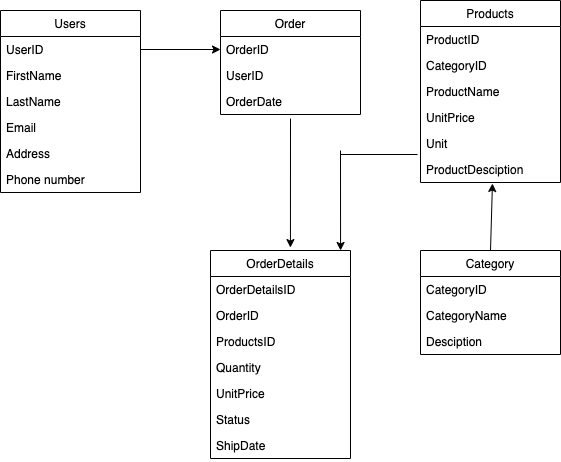

The diagram above was exported from draw.io. Its source (the exported page's mxGraphModel, read from the mxfile embedded in the PNG):
<mxGraphModel dx="938" dy="597" grid="1" gridSize="10" guides="1" tooltips="1" connect="1" arrows="1" fold="1" page="1" pageScale="1" pageWidth="850" pageHeight="1100" math="0" shadow="0">
  <root>
    <mxCell id="0" />
    <mxCell id="1" parent="0" />
    <mxCell id="azAsBJVCSsJooMI3CUjM-1" value="Users" style="swimlane;fontStyle=0;childLayout=stackLayout;horizontal=1;startSize=26;horizontalStack=0;resizeParent=1;resizeParentMax=0;resizeLast=0;collapsible=1;marginBottom=0;" vertex="1" parent="1">
      <mxGeometry x="100" y="40" width="140" height="182" as="geometry">
        <mxRectangle x="330" y="70" width="60" height="26" as="alternateBounds" />
      </mxGeometry>
    </mxCell>
    <mxCell id="azAsBJVCSsJooMI3CUjM-2" value="UserID" style="text;strokeColor=none;fillColor=none;align=left;verticalAlign=top;spacingLeft=4;spacingRight=4;overflow=hidden;rotatable=0;points=[[0,0.5],[1,0.5]];portConstraint=eastwest;" vertex="1" parent="azAsBJVCSsJooMI3CUjM-1">
      <mxGeometry y="26" width="140" height="26" as="geometry" />
    </mxCell>
    <mxCell id="azAsBJVCSsJooMI3CUjM-3" value="FirstName" style="text;strokeColor=none;fillColor=none;align=left;verticalAlign=top;spacingLeft=4;spacingRight=4;overflow=hidden;rotatable=0;points=[[0,0.5],[1,0.5]];portConstraint=eastwest;" vertex="1" parent="azAsBJVCSsJooMI3CUjM-1">
      <mxGeometry y="52" width="140" height="26" as="geometry" />
    </mxCell>
    <mxCell id="azAsBJVCSsJooMI3CUjM-4" value="LastName" style="text;strokeColor=none;fillColor=none;align=left;verticalAlign=top;spacingLeft=4;spacingRight=4;overflow=hidden;rotatable=0;points=[[0,0.5],[1,0.5]];portConstraint=eastwest;" vertex="1" parent="azAsBJVCSsJooMI3CUjM-1">
      <mxGeometry y="78" width="140" height="26" as="geometry" />
    </mxCell>
    <mxCell id="azAsBJVCSsJooMI3CUjM-5" value="Email" style="text;strokeColor=none;fillColor=none;align=left;verticalAlign=top;spacingLeft=4;spacingRight=4;overflow=hidden;rotatable=0;points=[[0,0.5],[1,0.5]];portConstraint=eastwest;" vertex="1" parent="azAsBJVCSsJooMI3CUjM-1">
      <mxGeometry y="104" width="140" height="26" as="geometry" />
    </mxCell>
    <mxCell id="azAsBJVCSsJooMI3CUjM-6" value="Address" style="text;strokeColor=none;fillColor=none;align=left;verticalAlign=top;spacingLeft=4;spacingRight=4;overflow=hidden;rotatable=0;points=[[0,0.5],[1,0.5]];portConstraint=eastwest;" vertex="1" parent="azAsBJVCSsJooMI3CUjM-1">
      <mxGeometry y="130" width="140" height="26" as="geometry" />
    </mxCell>
    <mxCell id="azAsBJVCSsJooMI3CUjM-7" value="Phone number" style="text;strokeColor=none;fillColor=none;align=left;verticalAlign=top;spacingLeft=4;spacingRight=4;overflow=hidden;rotatable=0;points=[[0,0.5],[1,0.5]];portConstraint=eastwest;" vertex="1" parent="azAsBJVCSsJooMI3CUjM-1">
      <mxGeometry y="156" width="140" height="26" as="geometry" />
    </mxCell>
    <mxCell id="azAsBJVCSsJooMI3CUjM-8" value="Order" style="swimlane;fontStyle=0;childLayout=stackLayout;horizontal=1;startSize=26;horizontalStack=0;resizeParent=1;resizeParentMax=0;resizeLast=0;collapsible=1;marginBottom=0;" vertex="1" parent="1">
      <mxGeometry x="320" y="40" width="140" height="104" as="geometry" />
    </mxCell>
    <mxCell id="azAsBJVCSsJooMI3CUjM-9" value="OrderID" style="text;strokeColor=none;fillColor=none;align=left;verticalAlign=top;spacingLeft=4;spacingRight=4;overflow=hidden;rotatable=0;points=[[0,0.5],[1,0.5]];portConstraint=eastwest;" vertex="1" parent="azAsBJVCSsJooMI3CUjM-8">
      <mxGeometry y="26" width="140" height="26" as="geometry" />
    </mxCell>
    <mxCell id="azAsBJVCSsJooMI3CUjM-10" value="UserID" style="text;strokeColor=none;fillColor=none;align=left;verticalAlign=top;spacingLeft=4;spacingRight=4;overflow=hidden;rotatable=0;points=[[0,0.5],[1,0.5]];portConstraint=eastwest;" vertex="1" parent="azAsBJVCSsJooMI3CUjM-8">
      <mxGeometry y="52" width="140" height="26" as="geometry" />
    </mxCell>
    <mxCell id="azAsBJVCSsJooMI3CUjM-11" value="OrderDate" style="text;strokeColor=none;fillColor=none;align=left;verticalAlign=top;spacingLeft=4;spacingRight=4;overflow=hidden;rotatable=0;points=[[0,0.5],[1,0.5]];portConstraint=eastwest;" vertex="1" parent="azAsBJVCSsJooMI3CUjM-8">
      <mxGeometry y="78" width="140" height="26" as="geometry" />
    </mxCell>
    <mxCell id="azAsBJVCSsJooMI3CUjM-12" value="Products" style="swimlane;fontStyle=0;childLayout=stackLayout;horizontal=1;startSize=26;horizontalStack=0;resizeParent=1;resizeParentMax=0;resizeLast=0;collapsible=1;marginBottom=0;" vertex="1" parent="1">
      <mxGeometry x="520" y="30" width="140" height="182" as="geometry" />
    </mxCell>
    <mxCell id="azAsBJVCSsJooMI3CUjM-13" value="ProductID" style="text;strokeColor=none;fillColor=none;align=left;verticalAlign=top;spacingLeft=4;spacingRight=4;overflow=hidden;rotatable=0;points=[[0,0.5],[1,0.5]];portConstraint=eastwest;" vertex="1" parent="azAsBJVCSsJooMI3CUjM-12">
      <mxGeometry y="26" width="140" height="26" as="geometry" />
    </mxCell>
    <mxCell id="azAsBJVCSsJooMI3CUjM-14" value="CategoryID" style="text;strokeColor=none;fillColor=none;align=left;verticalAlign=top;spacingLeft=4;spacingRight=4;overflow=hidden;rotatable=0;points=[[0,0.5],[1,0.5]];portConstraint=eastwest;" vertex="1" parent="azAsBJVCSsJooMI3CUjM-12">
      <mxGeometry y="52" width="140" height="26" as="geometry" />
    </mxCell>
    <mxCell id="azAsBJVCSsJooMI3CUjM-15" value="ProductName" style="text;strokeColor=none;fillColor=none;align=left;verticalAlign=top;spacingLeft=4;spacingRight=4;overflow=hidden;rotatable=0;points=[[0,0.5],[1,0.5]];portConstraint=eastwest;" vertex="1" parent="azAsBJVCSsJooMI3CUjM-12">
      <mxGeometry y="78" width="140" height="26" as="geometry" />
    </mxCell>
    <mxCell id="azAsBJVCSsJooMI3CUjM-16" value="UnitPrice" style="text;strokeColor=none;fillColor=none;align=left;verticalAlign=top;spacingLeft=4;spacingRight=4;overflow=hidden;rotatable=0;points=[[0,0.5],[1,0.5]];portConstraint=eastwest;" vertex="1" parent="azAsBJVCSsJooMI3CUjM-12">
      <mxGeometry y="104" width="140" height="26" as="geometry" />
    </mxCell>
    <mxCell id="azAsBJVCSsJooMI3CUjM-17" value="Unit" style="text;strokeColor=none;fillColor=none;align=left;verticalAlign=top;spacingLeft=4;spacingRight=4;overflow=hidden;rotatable=0;points=[[0,0.5],[1,0.5]];portConstraint=eastwest;" vertex="1" parent="azAsBJVCSsJooMI3CUjM-12">
      <mxGeometry y="130" width="140" height="26" as="geometry" />
    </mxCell>
    <mxCell id="azAsBJVCSsJooMI3CUjM-18" value="ProductDesciption&#10;" style="text;strokeColor=none;fillColor=none;align=left;verticalAlign=top;spacingLeft=4;spacingRight=4;overflow=hidden;rotatable=0;points=[[0,0.5],[1,0.5]];portConstraint=eastwest;" vertex="1" parent="azAsBJVCSsJooMI3CUjM-12">
      <mxGeometry y="156" width="140" height="26" as="geometry" />
    </mxCell>
    <mxCell id="azAsBJVCSsJooMI3CUjM-19" value="Category" style="swimlane;fontStyle=0;childLayout=stackLayout;horizontal=1;startSize=26;horizontalStack=0;resizeParent=1;resizeParentMax=0;resizeLast=0;collapsible=1;marginBottom=0;" vertex="1" parent="1">
      <mxGeometry x="520" y="280" width="140" height="104" as="geometry" />
    </mxCell>
    <mxCell id="azAsBJVCSsJooMI3CUjM-20" value="CategoryID" style="text;strokeColor=none;fillColor=none;align=left;verticalAlign=top;spacingLeft=4;spacingRight=4;overflow=hidden;rotatable=0;points=[[0,0.5],[1,0.5]];portConstraint=eastwest;" vertex="1" parent="azAsBJVCSsJooMI3CUjM-19">
      <mxGeometry y="26" width="140" height="26" as="geometry" />
    </mxCell>
    <mxCell id="azAsBJVCSsJooMI3CUjM-21" value="CategoryName" style="text;strokeColor=none;fillColor=none;align=left;verticalAlign=top;spacingLeft=4;spacingRight=4;overflow=hidden;rotatable=0;points=[[0,0.5],[1,0.5]];portConstraint=eastwest;" vertex="1" parent="azAsBJVCSsJooMI3CUjM-19">
      <mxGeometry y="52" width="140" height="26" as="geometry" />
    </mxCell>
    <mxCell id="azAsBJVCSsJooMI3CUjM-22" value="Desciption" style="text;strokeColor=none;fillColor=none;align=left;verticalAlign=top;spacingLeft=4;spacingRight=4;overflow=hidden;rotatable=0;points=[[0,0.5],[1,0.5]];portConstraint=eastwest;" vertex="1" parent="azAsBJVCSsJooMI3CUjM-19">
      <mxGeometry y="78" width="140" height="26" as="geometry" />
    </mxCell>
    <mxCell id="azAsBJVCSsJooMI3CUjM-23" value="OrderDetails" style="swimlane;fontStyle=0;childLayout=stackLayout;horizontal=1;startSize=26;horizontalStack=0;resizeParent=1;resizeParentMax=0;resizeLast=0;collapsible=1;marginBottom=0;" vertex="1" parent="1">
      <mxGeometry x="310" y="280" width="140" height="208" as="geometry" />
    </mxCell>
    <mxCell id="azAsBJVCSsJooMI3CUjM-24" value="OrderDetailsID" style="text;strokeColor=none;fillColor=none;align=left;verticalAlign=top;spacingLeft=4;spacingRight=4;overflow=hidden;rotatable=0;points=[[0,0.5],[1,0.5]];portConstraint=eastwest;" vertex="1" parent="azAsBJVCSsJooMI3CUjM-23">
      <mxGeometry y="26" width="140" height="26" as="geometry" />
    </mxCell>
    <mxCell id="azAsBJVCSsJooMI3CUjM-25" value="OrderID" style="text;strokeColor=none;fillColor=none;align=left;verticalAlign=top;spacingLeft=4;spacingRight=4;overflow=hidden;rotatable=0;points=[[0,0.5],[1,0.5]];portConstraint=eastwest;" vertex="1" parent="azAsBJVCSsJooMI3CUjM-23">
      <mxGeometry y="52" width="140" height="26" as="geometry" />
    </mxCell>
    <mxCell id="azAsBJVCSsJooMI3CUjM-26" value="ProductsID" style="text;strokeColor=none;fillColor=none;align=left;verticalAlign=top;spacingLeft=4;spacingRight=4;overflow=hidden;rotatable=0;points=[[0,0.5],[1,0.5]];portConstraint=eastwest;" vertex="1" parent="azAsBJVCSsJooMI3CUjM-23">
      <mxGeometry y="78" width="140" height="26" as="geometry" />
    </mxCell>
    <mxCell id="azAsBJVCSsJooMI3CUjM-27" value="Quantity" style="text;strokeColor=none;fillColor=none;align=left;verticalAlign=top;spacingLeft=4;spacingRight=4;overflow=hidden;rotatable=0;points=[[0,0.5],[1,0.5]];portConstraint=eastwest;" vertex="1" parent="azAsBJVCSsJooMI3CUjM-23">
      <mxGeometry y="104" width="140" height="26" as="geometry" />
    </mxCell>
    <mxCell id="azAsBJVCSsJooMI3CUjM-28" value="UnitPrice" style="text;strokeColor=none;fillColor=none;align=left;verticalAlign=top;spacingLeft=4;spacingRight=4;overflow=hidden;rotatable=0;points=[[0,0.5],[1,0.5]];portConstraint=eastwest;" vertex="1" parent="azAsBJVCSsJooMI3CUjM-23">
      <mxGeometry y="130" width="140" height="26" as="geometry" />
    </mxCell>
    <mxCell id="azAsBJVCSsJooMI3CUjM-29" value="Status" style="text;strokeColor=none;fillColor=none;align=left;verticalAlign=top;spacingLeft=4;spacingRight=4;overflow=hidden;rotatable=0;points=[[0,0.5],[1,0.5]];portConstraint=eastwest;" vertex="1" parent="azAsBJVCSsJooMI3CUjM-23">
      <mxGeometry y="156" width="140" height="26" as="geometry" />
    </mxCell>
    <mxCell id="azAsBJVCSsJooMI3CUjM-30" value="ShipDate" style="text;strokeColor=none;fillColor=none;align=left;verticalAlign=top;spacingLeft=4;spacingRight=4;overflow=hidden;rotatable=0;points=[[0,0.5],[1,0.5]];portConstraint=eastwest;" vertex="1" parent="azAsBJVCSsJooMI3CUjM-23">
      <mxGeometry y="182" width="140" height="26" as="geometry" />
    </mxCell>
    <mxCell id="azAsBJVCSsJooMI3CUjM-31" value="" style="endArrow=classic;html=1;exitX=1;exitY=0.5;exitDx=0;exitDy=0;entryX=0;entryY=0.5;entryDx=0;entryDy=0;" edge="1" parent="1" source="azAsBJVCSsJooMI3CUjM-2" target="azAsBJVCSsJooMI3CUjM-9">
      <mxGeometry width="50" height="50" relative="1" as="geometry">
        <mxPoint x="410" y="340" as="sourcePoint" />
        <mxPoint x="460" y="290" as="targetPoint" />
      </mxGeometry>
    </mxCell>
    <mxCell id="azAsBJVCSsJooMI3CUjM-32" value="" style="endArrow=classic;html=1;exitX=0.5;exitY=0;exitDx=0;exitDy=0;entryX=0.514;entryY=1.038;entryDx=0;entryDy=0;entryPerimeter=0;" edge="1" parent="1" source="azAsBJVCSsJooMI3CUjM-19" target="azAsBJVCSsJooMI3CUjM-18">
      <mxGeometry width="50" height="50" relative="1" as="geometry">
        <mxPoint x="410" y="340" as="sourcePoint" />
        <mxPoint x="590" y="220" as="targetPoint" />
      </mxGeometry>
    </mxCell>
    <mxCell id="azAsBJVCSsJooMI3CUjM-33" value="" style="endArrow=classic;html=1;exitX=0.5;exitY=1.154;exitDx=0;exitDy=0;exitPerimeter=0;entryX=0.571;entryY=-0.014;entryDx=0;entryDy=0;entryPerimeter=0;" edge="1" parent="1" source="azAsBJVCSsJooMI3CUjM-11" target="azAsBJVCSsJooMI3CUjM-23">
      <mxGeometry width="50" height="50" relative="1" as="geometry">
        <mxPoint x="410" y="340" as="sourcePoint" />
        <mxPoint x="390" y="270" as="targetPoint" />
      </mxGeometry>
    </mxCell>
    <mxCell id="azAsBJVCSsJooMI3CUjM-34" value="" style="endArrow=none;html=1;entryX=-0.021;entryY=-0.077;entryDx=0;entryDy=0;entryPerimeter=0;" edge="1" parent="1" target="azAsBJVCSsJooMI3CUjM-18">
      <mxGeometry width="50" height="50" relative="1" as="geometry">
        <mxPoint x="440" y="184" as="sourcePoint" />
        <mxPoint x="460" y="290" as="targetPoint" />
      </mxGeometry>
    </mxCell>
    <mxCell id="azAsBJVCSsJooMI3CUjM-35" value="" style="endArrow=classic;html=1;entryX=0.929;entryY=0;entryDx=0;entryDy=0;entryPerimeter=0;" edge="1" parent="1" target="azAsBJVCSsJooMI3CUjM-23">
      <mxGeometry width="50" height="50" relative="1" as="geometry">
        <mxPoint x="440" y="180" as="sourcePoint" />
        <mxPoint x="460" y="290" as="targetPoint" />
      </mxGeometry>
    </mxCell>
  </root>
</mxGraphModel>